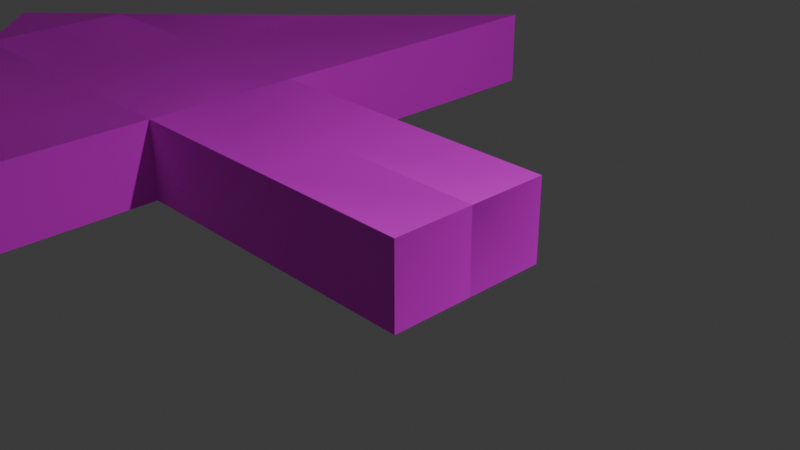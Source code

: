 # Source: arrow.blend  (saved by Blender 4.5.90; exported with 4.5.12 LTS)
import bpy
from mathutils import Matrix  # noqa: F401  (used for matrix-valued properties, if any)

bpy.ops.wm.read_factory_settings(use_empty=True)
scene = bpy.context.scene
scene.name = 'Scene'

# ---- collections
col_collection = bpy.data.collections.new('Collection'); scene.collection.children.link(col_collection)

# ---- images (referenced by path relative to the original .blend; pixels are not part of the script)
import os
ASSET_DIR = os.environ.get("B2B_ASSET_DIR", "")  # directory of the original .blend (textures are referenced by path, not embedded)
HERE = os.path.dirname(os.path.abspath(__file__))  # packed textures are extracted next to this script under _unpacked/

def load_image(name, relpath, width, height, colorspace="sRGB"):
    """Load a texture the original file referenced (path relative to the .blend, or extracted next to this script)."""
    p = next((c for c in (os.path.join(HERE, relpath), os.path.join(ASSET_DIR, relpath)) if relpath and os.path.exists(c)), "")
    if p:
        img = bpy.data.images.load(p, check_existing=True)
        img.name = name
    else:  # same state as the original file: an image datablock whose file is absent (Cycles renders it pink)
        img = bpy.data.images.new(name, width, height)
        img.source = "FILE"
        img.filepath = "//" + (relpath or name)
    img.colorspace_settings.name = colorspace
    return img
img_racer8_png = load_image('racer8.png', 'textures/racer8.png', 1024, 1024, 'sRGB')

# ---- materials (node trees are filled in below, after node groups)
mat_material = bpy.data.materials.new('Material')
mat_material.alpha_threshold = 0.0
mat_material.roughness = 0.5
mat_material.line_color = (0.0, 0.0, 0.0, 1.0)

# ---- material node trees
mat_material.use_nodes = True; mat_material.node_tree.nodes.clear()
_N = mat_material.node_tree.nodes; _L = mat_material.node_tree.links
n0 = _N.new('ShaderNodeOutputMaterial'); n0.name = 'Material Output'; n0.location = (200, 100)
n1 = _N.new('ShaderNodeBsdfPrincipled'); n1.name = 'Principled BSDF'; n1.location = (-200, 100)
n1.inputs[3].default_value = 1.45
n2 = _N.new('ShaderNodeTexImage'); n2.name = 'Image Texture'; n2.location = (-490, 80)
n2.image = img_racer8_png
_L.new(n1.outputs[0], n0.inputs[0])
_L.new(n2.outputs[0], n1.inputs[0])
n0.is_active_output = True

# ---- world
world_world = bpy.data.worlds.new('World'); scene.world = world_world
world_world.use_nodes = True; world_world.node_tree.nodes.clear()
_N = world_world.node_tree.nodes; _L = world_world.node_tree.links
n0 = _N.new('ShaderNodeOutputWorld'); n0.name = 'World Output'; n0.location = (200, 100)
n1 = _N.new('ShaderNodeBackground'); n1.name = 'Background'; n1.location = (-200, 100)
n1.inputs[0].default_value = (0.05088, 0.05088, 0.05088, 1.0)
_L.new(n1.outputs[0], n0.inputs[0])
n0.is_active_output = True
world_world.color = (0.05088, 0.05088, 0.05088)
world_world.sun_shadow_jitter_overblur = 0.0

# ---- cameras
cam_camera = bpy.data.cameras.new('Camera')
cam_camera.clip_end = 100.0
cam_camera.ortho_scale = 7.314

# ---- lights
light_light = bpy.data.lights.new('Light', 'POINT')
light_light.energy = 1000.0
light_light.shadow_soft_size = 0.1

# ---- meshes
me_cube = bpy.data.meshes.new('Cube')
me_cube.from_pydata([(1.0, 1.0, 0.5), (1.0, 1.0, -0.5), (1.0, -1.0, 0.5), (1.0, -1.0, -0.5), (-1.0, 1.0, 0.5), (-1.0, 1.0, -0.5), (-1.0, -1.0, 0.5), (-1.0, -1.0, -0.5), (-3.0, 1.0, -0.5), (-3.0, -1.0, -0.5), (-3.0, -1.0, 0.5), (-3.0, 1.0, 0.5), (-5.0, 1.0, -0.5), (-5.0, -1.0, -0.5), (-5.0, -1.0, 0.5), (-5.0, 1.0, 0.5), (-3.0, 5.139, 0.5), (-3.0, 5.139, -0.5), (-5.0, 3.0, 0.5), (-5.0, 3.0, -0.5), (-3.0, -5.139, -0.5), (-3.0, -5.139, 0.5), (-5.0, -3.0, -0.5), (-5.0, -3.0, 0.5), (-7.0, 1.0, -0.5), (-7.0, -1.0, -0.5), (-7.0, -1.0, 0.5), (-7.0, 1.0, 0.5), (-1.0, 0.0, -0.5), (1.0, 0.0, 0.5), (-1.0, 0.0, 0.5), (1.0, 0.0, -0.5), (-3.0, 0.0, -0.5), (-3.0, 0.0, 0.5), (-5.0, 0.0, -0.5), (-5.0, 0.0, 0.5), (-7.0, 0.0, -0.5), (-7.0, 0.0, 0.5), (-7.0, 0.0, -0.5), (-7.0, 0.0, 0.5), (-7.0, 0.0, -0.5), (-7.0, 0.0, 0.5), (-8.006, 0.0, -0.5), (-8.006, 0.0, 0.5)], [], [(29, 30, 6, 2), (3, 2, 6, 7), (28, 7, 9, 32), (28, 31, 3, 7), (31, 29, 2, 3), (5, 4, 0, 1), (33, 11, 15, 35), (30, 4, 11, 33), (4, 5, 8, 11), (7, 6, 10, 9), (15, 12, 24, 27), (13, 9, 20, 22), (15, 11, 16, 18), (32, 9, 13, 34), (16, 17, 19, 18), (12, 15, 18, 19), (8, 12, 19, 17), (11, 8, 17, 16), (20, 21, 23, 22), (9, 10, 21, 20), (10, 14, 23, 21), (14, 13, 22, 23), (36, 37, 27, 24), (34, 13, 25, 36), (35, 15, 27, 37), (13, 14, 26, 25), (22, 25, 13), (14, 26, 23), (23, 26, 25, 22), (19, 12, 24), (15, 18, 27), (19, 24, 27, 18), (14, 35, 37, 26), (12, 34, 36, 24), (25, 26, 37, 36), (8, 32, 34, 12), (6, 30, 33, 10), (10, 33, 35, 14), (1, 0, 29, 31), (5, 1, 31, 28), (5, 28, 32, 8), (0, 4, 30, 29), (36, 37, 39, 38), (38, 39, 41, 40), (40, 41, 43, 42), (27, 24, 42, 43), (26, 43, 42, 25), (42, 40, 25), (40, 42, 24), (43, 26, 41), (41, 27, 43)])
_uv = me_cube.uv_layers.new(name='UVMap')
_uv.uv.foreach_set('vector', [0.3946, 0.5943, 0.3906, 0.5905, 0.3967, 0.5885, 0.3969, 0.5926, 0.3988, 0.5946, 0.3969, 0.5926, 0.3967, 0.5885, 0.4049, 0.5925, 0.4037, 0.6003, 0.4049, 0.5925, 0.4103, 0.5886, 0.4121, 0.5993, 0.4037, 0.6003, 0.399, 0.5971, 0.3988, 0.5946, 0.4049, 0.5925, 0.399, 0.5971, 0.3946, 0.5943, 0.3969, 0.5926, 0.3988, 0.5946, 0.3968, 0.6033, 0.3881, 0.5982, 0.3947, 0.5968, 0.3966, 0.5991, 0.3853, 0.5869, 0.3816, 0.6003, 0.3733, 0.5736, 0.382, 0.5707, 0.3906, 0.5905, 0.3881, 0.5982, 0.3816, 0.6003, 0.3853, 0.5869, 0.3881, 0.5982, 0.3968, 0.6033, 0.4002, 0.6086, 0.3816, 0.6003, 0.4049, 0.5925, 0.3967, 0.5885, 0.3907, 0.5833, 0.4103, 0.5886, 0.4271, 0.5617, 0.4328, 0.5617, 0.4328, 0.5732, 0.4271, 0.5732, 0.4162, 0.5786, 0.4103, 0.5886, 0.4029, 0.5785, 0.4086, 0.5727, 0.3733, 0.5736, 0.3816, 0.6003, 0.3857, 0.6137, 0.3733, 0.6182, 0.4121, 0.5993, 0.4103, 0.5886, 0.4162, 0.5786, 0.4211, 0.5853, 0.3857, 0.6137, 0.3875, 0.6168, 0.3947, 0.6255, 0.3733, 0.6182, 0.4328, 0.5617, 0.4271, 0.5617, 0.4271, 0.5503, 0.4328, 0.5503, 0.4002, 0.6086, 0.4271, 0.5975, 0.3947, 0.6255, 0.3875, 0.6168, 0.3816, 0.6003, 0.4002, 0.6086, 0.3875, 0.6168, 0.3857, 0.6137, 0.4029, 0.5785, 0.4014, 0.5759, 0.397, 0.5712, 0.4086, 0.5727, 0.4103, 0.5886, 0.3907, 0.5833, 0.4014, 0.5759, 0.4029, 0.5785, 0.3907, 0.5833, 0.3892, 0.5692, 0.397, 0.5712, 0.4014, 0.5759, 0.4328, 0.5847, 0.4271, 0.5847, 0.4271, 0.5732, 0.4328, 0.5732, 0.4135, 0.5575, 0.4006, 0.5545, 0.3991, 0.5503, 0.4178, 0.5544, 0.4211, 0.5853, 0.4162, 0.5786, 0.4095, 0.5602, 0.4135, 0.5575, 0.382, 0.5707, 0.3733, 0.5736, 0.3991, 0.5503, 0.4006, 0.5545, 0.4271, 0.5847, 0.4328, 0.5847, 0.4328, 0.5961, 0.4271, 0.5961, 0.4426, 0.6076, 0.4312, 0.5962, 0.4426, 0.5962, 0.4271, 0.6117, 0.4271, 0.6002, 0.4386, 0.6117, 0.4386, 0.6117, 0.4271, 0.6002, 0.4312, 0.5962, 0.4426, 0.6076, 0.4369, 0.5503, 0.4484, 0.5503, 0.4484, 0.5617, 0.4329, 0.5658, 0.4329, 0.5543, 0.4443, 0.5658, 0.4369, 0.5503, 0.4484, 0.5617, 0.4443, 0.5658, 0.4329, 0.5543, 0.3892, 0.5692, 0.382, 0.5707, 0.4006, 0.5545, 0.4022, 0.5583, 0.4271, 0.5975, 0.4211, 0.5853, 0.4135, 0.5575, 0.4178, 0.5544, 0.4095, 0.5602, 0.4022, 0.5583, 0.4006, 0.5545, 0.4135, 0.5575, 0.4002, 0.6086, 0.4121, 0.5993, 0.4211, 0.5853, 0.4271, 0.5975, 0.3967, 0.5885, 0.3906, 0.5905, 0.3853, 0.5869, 0.3907, 0.5833, 0.3907, 0.5833, 0.3853, 0.5869, 0.382, 0.5707, 0.3892, 0.5692, 0.3966, 0.5991, 0.3947, 0.5968, 0.3946, 0.5943, 0.399, 0.5971, 0.3968, 0.6033, 0.3966, 0.5991, 0.399, 0.5971, 0.4037, 0.6003, 0.3968, 0.6033, 0.4037, 0.6003, 0.4121, 0.5993, 0.4002, 0.6086, 0.3947, 0.5968, 0.3881, 0.5982, 0.3906, 0.5905, 0.3946, 0.5943, 0.4387, 0.5917, 0.433, 0.5917, 0.4329, 0.5914, 0.4389, 0.5915, 0.4389, 0.5915, 0.4329, 0.5914, 0.433, 0.5913, 0.4388, 0.5914, 0.4388, 0.5914, 0.433, 0.5913, 0.4331, 0.5855, 0.4389, 0.5856, 0.4386, 0.5658, 0.4427, 0.5699, 0.4369, 0.5756, 0.4329, 0.5716, 0.4427, 0.5798, 0.4369, 0.5855, 0.4329, 0.5814, 0.4386, 0.5757, 0.4329, 0.5814, 0.4329, 0.5757, 0.4386, 0.5757, 0.4427, 0.5756, 0.4369, 0.5756, 0.4427, 0.5699, 0.4369, 0.5855, 0.4427, 0.5798, 0.4427, 0.5855, 0.4329, 0.5658, 0.4386, 0.5658, 0.4329, 0.5716])
me_cube.materials.append(mat_material)
me_cube.use_mirror_vertex_groups = False
me_cube.update()
me_cube.normals_split_custom_set([tuple(v) for v in zip(*[iter([-0.2545, 0.0, 0.9671, 0.0, 0.0, 1.0, 0.0, 0.0, 1.0, -0.09837, 0.1704, 0.9805, -0.09837, -0.9805, 0.1704, -0.1704, -0.9805, -0.09837, 0.0, -1.0, 0.0, 0.0, -1.0, 0.0, 0.0, 0.0, -1.0, 0.0, 0.0, -1.0, 0.01467, 0.122, -0.9924, 0.0, 0.0, -1.0, 0.0, 0.0, -1.0, -0.09741, -0.2352, -0.9671, -0.1704, 0.09837, -0.9805, 0.0, 0.0, -1.0, 0.9671, -0.09741, 0.2352, 0.9671, -0.2545, 0.0, 0.9805, 0.09837, -0.1704, 0.9805, 0.1704, 0.09837, 0.0, 1.0, 0.0, 0.0, 1.0, 0.0, -0.09837, 0.9805, -0.1704, -0.1967, 0.9805, 0.0, 0.0, 0.0, 1.0, -0.1055, -0.06289, 0.9924, 0.0, 0.0, 1.0, 0.0, 0.0, 1.0, 0.0, 0.0, 1.0, 0.0, 0.0, 1.0, 0.06289, -0.1055, 0.9924, 0.0, 0.0, 1.0, 0.0, 1.0, 0.0, 0.0, 1.0, 0.0, 0.05418, 0.9924, 0.1102, 0.1055, 0.9924, -0.06289, 0.0, -1.0, 0.0, 0.0, -1.0, 0.0, 0.05418, -0.9924, -0.1102, 0.122, -0.9924, 0.01467, 0.0, 1.0, 0.0, 0.0, 1.0, 0.0, 0.0, 1.0, 0.0, 0.0, 1.0, 0.0, 0.0, 0.0, -1.0, -0.01467, -0.122, -0.9924, -0.2379, 0.3183, -0.9177, 0.05378, 0.0906, -0.9944, 0.0, 0.0, 1.0, -0.06289, 0.1055, 0.9924, -0.2379, -0.3183, 0.9177, 0.05378, -0.0906, 0.9944, 0.0, 0.0, -1.0, -0.122, 0.01467, -0.9924, 0.0, 0.0, -1.0, 0.0, 0.0, -1.0, -0.7322, 0.5606, -0.3869, -0.7322, 0.5606, 0.3869, -0.6589, 0.7514, 0.03634, -0.6589, 0.7514, -0.03634, -1.0, 0.0, 0.0, -1.0, 0.0, 0.0, -1.0, 0.0, 0.0, -1.0, 0.0, 0.0, -0.1102, 0.05418, -0.9924, 0.0, 0.0, -1.0, 0.05379, -0.0906, -0.9944, -0.2379, -0.3183, -0.9177, 0.9924, 0.06289, -0.1055, 0.9924, 0.1102, 0.05418, 0.9177, -0.3869, 0.09052, 0.9177, -0.3869, -0.09052, -0.7322, -0.5606, 0.3869, -0.7322, -0.5606, -0.3869, -0.6589, -0.7514, -0.03634, -0.6589, -0.7514, 0.03634, 0.9924, -0.01467, 0.122, 0.9924, -0.1102, -0.05418, 0.9177, 0.3869, -0.09052, 0.9177, 0.3869, 0.09052, -0.1102, -0.05418, 0.9924, 0.0, 0.0, 1.0, 0.05379, 0.0906, 0.9944, -0.2379, 0.3183, 0.9177, -1.0, 0.0, 0.0, -1.0, 0.0, 0.0, -1.0, 0.0, 0.0, -1.0, 0.0, 0.0, -0.9671, 0.18, 0.18, -0.9671, 0.18, -0.18, -0.971, -0.2389, 0.0001374, -0.971, -0.2389, 0.0, 0.0, 0.0, -1.0, 0.0, 0.0, -1.0, 0.2389, -0.0001374, -0.971, 0.18, -0.18, -0.9671, 0.0, 0.0, 1.0, 0.0, 0.0, 1.0, 0.2389, 0.0001374, 0.971, 0.18, 0.18, 0.9671, 0.0, -1.0, 0.0, 0.0, -1.0, 0.0, 0.0, -1.0, 0.0, 0.0, -1.0, 0.0, 0.1212, 0.01183, -0.9926, 0.01183, 0.1212, -0.9926, 0.0, 0.0, -1.0, 0.0, 0.0, 1.0, 0.01183, 0.1212, 0.9926, 0.1212, 0.01183, 0.9926, -0.7279, -0.6758, 0.116, -0.6758, -0.7279, 0.116, -0.6758, -0.7279, -0.116, -0.7279, -0.6758, -0.116, 0.1212, -0.01183, -0.9926, 0.0, 0.0, -1.0, 0.01183, -0.1212, -0.9926, 0.0, 0.0, 1.0, 0.1212, -0.01183, 0.9926, 0.01183, -0.1212, 0.9926, -0.7279, 0.6758, -0.116, -0.6758, 0.7279, -0.116, -0.6758, 0.7279, 0.116, -0.7279, 0.6758, 0.116, 0.0, 0.0, 1.0, 0.0, 0.0, 1.0, 0.18, -0.18, 0.9671, 0.2389, 0.0, 0.971, 0.0, 0.0, -1.0, 0.0, 0.0, -1.0, 0.18, 0.18, -0.9671, 0.2389, 0.0, -0.971, -0.971, 0.2389, -0.0001374, -0.971, 0.2389, 0.0, -0.9671, -0.18, -0.18, -0.9671, -0.18, 0.18, -0.05418, -0.1102, -0.9924, 0.0, 0.0, -1.0, 0.0, 0.0, -1.0, 0.0, 0.0, -1.0, 0.0, 0.0, 1.0, 0.0, 0.0, 1.0, 0.0, 0.0, 1.0, 0.1102, 0.05418, 0.9924, -0.05418, 0.1102, 0.9924, 0.0, 0.0, 1.0, 0.0, 0.0, 1.0, 0.0, 0.0, 1.0, 0.9805, 0.0, 0.1967, 0.9805, -0.1704, -0.09837, 0.9671, 0.0, -0.2545, 0.9671, 0.2352, 0.09741, 0.0, 0.0, -1.0, 0.0, -0.1967, -0.9805, -0.2352, 0.09741, -0.9671, 0.0, 0.0, -1.0, 0.0, 0.0, -1.0, 0.0, 0.0, -1.0, 0.0, 0.0, -1.0, 0.1102, -0.05418, -0.9924, -0.1704, -0.09837, 0.9805, 0.0, 0.0, 1.0, 0.0, 0.0, 1.0, 0.0, 0.2545, 0.9671, 0.0, 0.0, 0.0, 0.0, 0.0, 0.0, 0.0, 0.0, 0.0, 0.0, 0.0, 0.0, 0.0, 0.0, 0.0, 0.0, 0.0, 0.0, 0.0, 0.0, 0.0, 0.0, 0.0, 0.0, 0.0, -1.0, 0.0, 0.0, -1.0, 0.0, 0.0, -1.0, 0.0, 0.0, -1.0, 0.0, -0.7013, 0.7058, -0.09983, -0.7013, 0.7058, 0.09983, -0.7015, 0.706, 0.0973, -0.7015, 0.706, -0.0973, -0.7013, -0.7058, -0.09983, -0.7015, -0.706, -0.0973, -0.7015, -0.706, 0.0973, -0.7013, -0.7058, 0.09983, 0.06902, -0.06859, -0.9953, 0.0, 0.0, -1.0, -0.07082, 0.07037, -0.995, 0.0, 0.0, -1.0, 0.06903, 0.06858, -0.9953, -0.07082, -0.07036, -0.995, 0.06903, -0.06858, 0.9953, -0.07082, 0.07036, 0.995, 0.0, 0.0, 1.0, 0.0, 0.0, 1.0, -0.07082, -0.07037, 0.995, 0.06902, 0.06859, 0.9953])] * 3)])

# ---- objects
ob_cube = bpy.data.objects.new('Cube', me_cube)
ob_light = bpy.data.objects.new('Light', light_light)
ob_camera = bpy.data.objects.new('Camera', cam_camera)

# ---- transforms, parenting, visibility, modifiers, constraints
ob_cube.location = (0.0, 0.0, 0.0)
ob_cube.lock_rotations_4d = False
ob_cube.empty_display_type = 'ARROWS'
ob_cube.lineart.crease_threshold = 0.0
ob_light.location = (4.076, 1.005, 5.904)
ob_light.rotation_euler = (0.6503, 0.05522, 1.866)
ob_light.lock_rotations_4d = False
ob_light.empty_display_type = 'ARROWS'
ob_light.color = (0.0, 0.0, 0.0, 0.0)
ob_light.lineart.crease_threshold = 0.0
ob_camera.location = (7.359, -6.926, 4.958)
ob_camera.rotation_euler = (1.109, 0.0, 0.8149)
ob_camera.lock_rotations_4d = False
ob_camera.empty_display_type = 'ARROWS'
ob_camera.color = (0.0, 0.0, 0.0, 0.0)
ob_camera.display_type = 'WIRE'
ob_camera.lineart.crease_threshold = 0.0

# ---- collection membership
col_collection.objects.link(ob_cube)
col_collection.objects.link(ob_light)
col_collection.objects.link(ob_camera)

# ---- scene / render settings (as saved in the file)
scene.camera = ob_camera
scene.frame_start = 1; scene.frame_end = 250; scene.frame_set(1)
scene.render.engine = 'BLENDER_EEVEE_NEXT'
bpy.context.view_layer.update()

